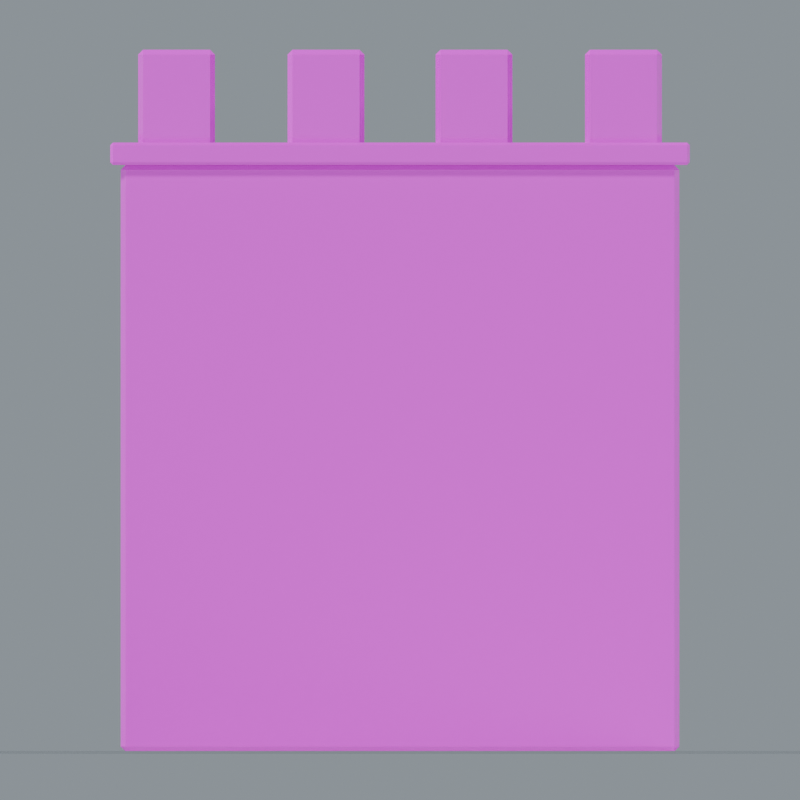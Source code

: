 # Source: Granite_Straight.blend  (saved by Blender 5.0.118; exported with 4.5.12 LTS)
import bpy
from mathutils import Matrix  # noqa: F401  (used for matrix-valued properties, if any)

bpy.ops.wm.read_factory_settings(use_empty=True)
scene = bpy.context.scene
scene.name = 'Granite_Straight'

# ---- collections
col_granite_straight = bpy.data.collections.new('Granite_Straight'); scene.collection.children.link(col_granite_straight)

# ---- images (referenced by path relative to the original .blend; pixels are not part of the script)
import os
ASSET_DIR = os.environ.get("B2B_ASSET_DIR", "")  # directory of the original .blend (textures are referenced by path, not embedded)
HERE = os.path.dirname(os.path.abspath(__file__))  # packed textures are extracted next to this script under _unpacked/

def load_image(name, relpath, width, height, colorspace="sRGB"):
    """Load a texture the original file referenced (path relative to the .blend, or extracted next to this script)."""
    p = next((c for c in (os.path.join(HERE, relpath), os.path.join(ASSET_DIR, relpath)) if relpath and os.path.exists(c)), "")
    if p:
        img = bpy.data.images.load(p, check_existing=True)
        img.name = name
    else:  # same state as the original file: an image datablock whose file is absent (Cycles renders it pink)
        img = bpy.data.images.new(name, width, height)
        img.source = "FILE"
        img.filepath = "//" + (relpath or name)
    img.colorspace_settings.name = colorspace
    return img
img_fieldstone_basecolor_png = load_image('Fieldstone_BaseColor.png', 'Fieldstone_BaseColor.png', 1024, 1024, 'sRGB')
img_fieldstone_roughness_png = load_image('Fieldstone_Roughness.png', 'Fieldstone_Roughness.png', 1024, 1024, 'Non-Color')
img_fieldstone_normal_png = load_image('Fieldstone_Normal.png', 'Fieldstone_Normal.png', 1024, 1024, 'Non-Color')
img_limestone_basecolor_png = load_image('Limestone_BaseColor.png', 'Limestone_BaseColor.png', 1024, 1024, 'sRGB')
img_limestone_roughness_png = load_image('Limestone_Roughness.png', 'Limestone_Roughness.png', 1024, 1024, 'Non-Color')
img_limestone_normal_png = load_image('Limestone_Normal.png', 'Limestone_Normal.png', 1024, 1024, 'Non-Color')

# ---- materials (node trees are filled in below, after node groups)
mat_studio_floor = bpy.data.materials.new('Studio floor')
mat_studio_floor.diffuse_color = (0.2, 0.23, 0.22, 1.0)
mat_fieldstone = bpy.data.materials.new('Fieldstone')
mat_limestone = bpy.data.materials.new('Limestone')

# ---- material node trees
mat_studio_floor.use_nodes = True; mat_studio_floor.node_tree.nodes.clear()
_N = mat_studio_floor.node_tree.nodes; _L = mat_studio_floor.node_tree.links
n0 = _N.new('ShaderNodeBsdfPrincipled'); n0.name = 'プリンシプルBSDF'; n0.location = (-200, 100)
n1 = _N.new('ShaderNodeOutputMaterial'); n1.name = 'マテリアル出力'; n1.location = (200, 100)
_L.new(n0.outputs[0], n1.inputs[0])
n1.is_active_output = True
mat_fieldstone.use_nodes = True; mat_fieldstone.node_tree.nodes.clear()
_N = mat_fieldstone.node_tree.nodes; _L = mat_fieldstone.node_tree.links
n0 = _N.new('ShaderNodeBsdfPrincipled'); n0.name = 'プリンシプルBSDF'; n0.location = (0, 0)
n1 = _N.new('ShaderNodeOutputMaterial'); n1.name = 'マテリアル出力'; n1.location = (0, 0)
n2 = _N.new('ShaderNodeTexImage'); n2.name = '画像テクスチャ'; n2.location = (0, 0)
n2.image = img_fieldstone_basecolor_png
n3 = _N.new('ShaderNodeTexImage'); n3.name = '画像テクスチャ.001'; n3.location = (0, 0)
n3.image = img_fieldstone_roughness_png
n4 = _N.new('ShaderNodeTexImage'); n4.name = '画像テクスチャ.002'; n4.location = (0, 0)
n4.image = img_fieldstone_normal_png
n5 = _N.new('ShaderNodeNormalMap'); n5.name = 'ノーマルマップ'; n5.location = (0, 0)
n5.inputs[0].default_value = 0.24
_L.new(n0.outputs[0], n1.inputs[0])
_L.new(n2.outputs[0], n0.inputs[0])
_L.new(n3.outputs[0], n0.inputs[2])
_L.new(n4.outputs[0], n5.inputs[1])
_L.new(n5.outputs[0], n0.inputs[5])
n1.is_active_output = True
mat_limestone.use_nodes = True; mat_limestone.node_tree.nodes.clear()
_N = mat_limestone.node_tree.nodes; _L = mat_limestone.node_tree.links
n0 = _N.new('ShaderNodeBsdfPrincipled'); n0.name = 'プリンシプルBSDF'; n0.location = (0, 0)
n1 = _N.new('ShaderNodeOutputMaterial'); n1.name = 'マテリアル出力'; n1.location = (0, 0)
n2 = _N.new('ShaderNodeTexImage'); n2.name = '画像テクスチャ'; n2.location = (0, 0)
n2.image = img_limestone_basecolor_png
n3 = _N.new('ShaderNodeTexImage'); n3.name = '画像テクスチャ.001'; n3.location = (0, 0)
n3.image = img_limestone_roughness_png
n4 = _N.new('ShaderNodeTexImage'); n4.name = '画像テクスチャ.002'; n4.location = (0, 0)
n4.image = img_limestone_normal_png
n5 = _N.new('ShaderNodeNormalMap'); n5.name = 'ノーマルマップ'; n5.location = (0, 0)
n5.inputs[0].default_value = 0.24
_L.new(n0.outputs[0], n1.inputs[0])
_L.new(n2.outputs[0], n0.inputs[0])
_L.new(n3.outputs[0], n0.inputs[2])
_L.new(n4.outputs[0], n5.inputs[1])
_L.new(n5.outputs[0], n0.inputs[5])
n1.is_active_output = True

# ---- world
world_studio_world_029 = bpy.data.worlds.new('Studio world.029'); scene.world = world_studio_world_029
world_studio_world_029.use_nodes = True; world_studio_world_029.node_tree.nodes.clear()
_N = world_studio_world_029.node_tree.nodes; _L = world_studio_world_029.node_tree.links
n0 = _N.new('ShaderNodeBackground'); n0.name = '背景'; n0.location = (-200, 100)
n0.inputs[0].default_value = (0.49, 0.56, 0.62, 1.0)
n0.inputs[1].default_value = 0.55
n1 = _N.new('ShaderNodeOutputWorld'); n1.name = 'ワールド出力'; n1.location = (200, 100)
_L.new(n0.outputs[0], n1.inputs[0])
n1.is_active_output = True

# ---- cameras
cam_camera_front_029 = bpy.data.cameras.new('Camera_front.029')
cam_camera_front_029.type = 'ORTHO'
cam_camera_front_029.ortho_scale = 5.729

# ---- lights
light_key_029 = bpy.data.lights.new('Key.029', 'SUN')
light_key_029.angle = 0.15
light_key_029.energy = 3.0
light_rim_029 = bpy.data.lights.new('Rim.029', 'SUN')
light_rim_029.angle = 0.15
light_rim_029.energy = 1.3

# ---- meshes
me_studio_floor_029 = bpy.data.meshes.new('Studio floor.029')
me_studio_floor_029.from_pydata([(-80.25, -80.25, -0.001), (80.25, -80.25, -0.001), (80.25, 80.25, -0.001), (-80.25, 80.25, -0.001)], [], [(0, 1, 2, 3)])
me_studio_floor_029.materials.append(mat_studio_floor)
me_studio_floor_029.update()
me_wall_section = bpy.data.meshes.new('Wall section')
me_wall_section.from_pydata([(-1.965, -0.325, 0.035), (-2.0, -0.29, 0.035), (-1.965, -0.29, 0.0), (1.965, -0.325, 0.035), (1.965, -0.29, 0.0), (2.0, -0.29, 0.035), (1.965, 0.325, 0.035), (2.0, 0.29, 0.035), (1.965, 0.29, 0.0), (-2.0, 0.29, 0.035), (-1.965, 0.325, 0.035), (-1.965, 0.29, 0.0), (-2.0, -0.29, 4.165), (-1.965, -0.325, 4.165), (-1.965, -0.29, 4.2), (2.0, -0.29, 4.165), (1.965, -0.29, 4.2), (1.965, -0.325, 4.165), (1.965, 0.325, 4.165), (1.965, 0.29, 4.2), (2.0, 0.29, 4.165), (-2.0, 0.29, 4.165), (-1.965, 0.29, 4.2), (-1.965, 0.325, 4.165)], [], [(0, 1, 2), (3, 4, 5), (6, 7, 8), (9, 10, 11), (12, 13, 14), (15, 16, 17), (18, 19, 20), (21, 22, 23), (2, 4, 3, 0), (1, 9, 11, 2), (8, 11, 10, 6), (4, 8, 7, 5), (0, 13, 12, 1), (5, 15, 17, 3), (13, 17, 16, 14), (6, 18, 20, 7), (15, 20, 19, 16), (9, 21, 23, 10), (18, 23, 22, 19), (14, 22, 21, 12), (0, 3, 17, 13), (2, 11, 8, 4), (9, 1, 12, 21), (5, 7, 20, 15), (6, 10, 23, 18), (14, 16, 19, 22)])
_uv = me_wall_section.uv_layers.new(name='UVMap')
_uv.uv.foreach_set('vector', [-0.1625, 0.0175, -0.145, 0.0175, -0.145, 0.0, -0.1625, 0.0175, -0.145, 0.0, -0.145, 0.0175, 0.1625, 0.0175, 0.145, 0.0175, 0.145, 0.0, 0.145, 0.0175, 0.1625, 0.0175, 0.145, 0.0, -1.0, -0.145, -0.9825, -0.1625, -0.9825, -0.145, 1.0, -0.145, 0.9825, -0.145, 0.9825, -0.1625, 0.9825, 0.1625, 0.9825, 0.145, 1.0, 0.145, -1.0, 0.145, -0.9825, 0.145, -0.9825, 0.1625, -0.9825, 0.0, 0.9825, 0.0, 0.9825, 0.0175, -0.9825, 0.0175, -0.145, 0.0175, 0.145, 0.0175, 0.145, 0.0, -0.145, 0.0, 0.9825, 0.0, -0.9825, 0.0, -0.9825, 0.0175, 0.9825, 0.0175, -0.145, 0.0, 0.145, 0.0, 0.145, 0.0175, -0.145, 0.0175, -0.1625, 0.0175, -0.1625, 2.082, -0.145, 2.082, -0.145, 0.0175, -0.145, 0.0175, -0.145, 2.082, -0.1625, 2.082, -0.1625, 0.0175, -0.9825, -0.1625, 0.9825, -0.1625, 0.9825, -0.145, -0.9825, -0.145, 0.1625, 0.0175, 0.1625, 2.082, 0.145, 2.082, 0.145, 0.0175, 1.0, -0.145, 1.0, 0.145, 0.9825, 0.145, 0.9825, -0.145, 0.145, 0.0175, 0.145, 2.082, 0.1625, 2.082, 0.1625, 0.0175, 0.9825, 0.1625, -0.9825, 0.1625, -0.9825, 0.145, 0.9825, 0.145, -0.9825, -0.145, -0.9825, 0.145, -1.0, 0.145, -1.0, -0.145, -0.9825, 0.0175, 0.9825, 0.0175, 0.9825, 2.082, -0.9825, 2.082, -0.9825, -0.145, -0.9825, 0.145, 0.9825, 0.145, 0.9825, -0.145, 0.145, 0.0175, -0.145, 0.0175, -0.145, 2.082, 0.145, 2.082, -0.145, 0.0175, 0.145, 0.0175, 0.145, 2.082, -0.145, 2.082, 0.9825, 0.0175, -0.9825, 0.0175, -0.9825, 2.082, 0.9825, 2.082, -0.9825, -0.145, 0.9825, -0.145, 0.9825, 0.145, -0.9825, 0.145])
me_wall_section.materials.append(mat_fieldstone)
me_wall_section.update()
me_wall_coping = bpy.data.meshes.new('Wall coping')
me_wall_coping.from_pydata([(-2.056, -0.425, 4.219), (-2.075, -0.4058, 4.219), (-2.056, -0.4058, 4.2), (2.056, -0.425, 4.219), (2.056, -0.4058, 4.2), (2.075, -0.4058, 4.219), (2.056, 0.425, 4.219), (2.075, 0.4058, 4.219), (2.056, 0.4058, 4.2), (-2.075, 0.4058, 4.219), (-2.056, 0.425, 4.219), (-2.056, 0.4058, 4.2), (-2.075, -0.4058, 4.341), (-2.056, -0.425, 4.341), (-2.056, -0.4058, 4.36), (2.075, -0.4058, 4.341), (2.056, -0.4058, 4.36), (2.056, -0.425, 4.341), (2.056, 0.425, 4.341), (2.056, 0.4058, 4.36), (2.075, 0.4058, 4.341), (-2.075, 0.4058, 4.341), (-2.056, 0.4058, 4.36), (-2.056, 0.425, 4.341)], [], [(0, 1, 2), (3, 4, 5), (6, 7, 8), (9, 10, 11), (12, 13, 14), (15, 16, 17), (18, 19, 20), (21, 22, 23), (2, 4, 3, 0), (1, 9, 11, 2), (8, 11, 10, 6), (4, 8, 7, 5), (0, 13, 12, 1), (5, 15, 17, 3), (13, 17, 16, 14), (6, 18, 20, 7), (15, 20, 19, 16), (9, 21, 23, 10), (18, 23, 22, 19), (14, 22, 21, 12), (0, 3, 17, 13), (2, 11, 8, 4), (9, 1, 12, 21), (5, 7, 20, 15), (6, 10, 23, 18), (14, 16, 19, 22)])
_uv = me_wall_coping.uv_layers.new(name='UVMap')
_uv.uv.foreach_set('vector', [-1.028, -0.2125, -1.038, -0.2029, -1.028, -0.2029, 1.028, -0.2125, 1.028, -0.2029, 1.038, -0.2029, 1.028, 0.2125, 1.038, 0.2029, 1.028, 0.2029, -1.038, 0.2029, -1.028, 0.2125, -1.028, 0.2029, -1.038, -0.2029, -1.028, -0.2125, -1.028, -0.2029, 1.038, -0.2029, 1.028, -0.2029, 1.028, -0.2125, 1.028, 0.2125, 1.028, 0.2029, 1.038, 0.2029, -1.038, 0.2029, -1.028, 0.2029, -1.028, 0.2125, -1.028, -0.2029, 1.028, -0.2029, 1.028, -0.2125, -1.028, -0.2125, -1.038, -0.2029, -1.038, 0.2029, -1.028, 0.2029, -1.028, -0.2029, 1.028, 0.2029, -1.028, 0.2029, -1.028, 0.2125, 1.028, 0.2125, 1.028, -0.2029, 1.028, 0.2029, 1.038, 0.2029, 1.038, -0.2029, -1.028, 2.11, -1.028, 2.17, -1.038, 2.17, -1.038, 2.11, 1.038, 2.11, 1.038, 2.17, 1.028, 2.17, 1.028, 2.11, -1.028, -0.2125, 1.028, -0.2125, 1.028, -0.2029, -1.028, -0.2029, 1.028, 2.11, 1.028, 2.17, 1.038, 2.17, 1.038, 2.11, 1.038, -0.2029, 1.038, 0.2029, 1.028, 0.2029, 1.028, -0.2029, -1.038, 2.11, -1.038, 2.17, -1.028, 2.17, -1.028, 2.11, 1.028, 0.2125, -1.028, 0.2125, -1.028, 0.2029, 1.028, 0.2029, -1.028, -0.2029, -1.028, 0.2029, -1.038, 0.2029, -1.038, -0.2029, -1.028, 2.11, 1.028, 2.11, 1.028, 2.17, -1.028, 2.17, -1.028, -0.2029, -1.028, 0.2029, 1.028, 0.2029, 1.028, -0.2029, 0.2029, 2.11, -0.2029, 2.11, -0.2029, 2.17, 0.2029, 2.17, -0.2029, 2.11, 0.2029, 2.11, 0.2029, 2.17, -0.2029, 2.17, 1.028, 2.11, -1.028, 2.11, -1.028, 2.17, 1.028, 2.17, -1.028, -0.2029, 1.028, -0.2029, 1.028, 0.2029, -1.028, 0.2029])
me_wall_coping.materials.append(mat_limestone)
me_wall_coping.update()
me_merlon_004 = bpy.data.meshes.new('Merlon.004')
me_merlon_004.from_pydata([(-1.84, -0.35, 4.31), (-1.875, -0.315, 4.31), (-1.84, -0.315, 4.275), (-1.36, -0.35, 4.31), (-1.36, -0.315, 4.275), (-1.325, -0.315, 4.31), (-1.36, 0.35, 4.31), (-1.325, 0.315, 4.31), (-1.36, 0.315, 4.275), (-1.875, 0.315, 4.31), (-1.84, 0.35, 4.31), (-1.84, 0.315, 4.275), (-1.875, -0.315, 4.99), (-1.84, -0.35, 4.99), (-1.84, -0.315, 5.025), (-1.325, -0.315, 4.99), (-1.36, -0.315, 5.025), (-1.36, -0.35, 4.99), (-1.36, 0.35, 4.99), (-1.36, 0.315, 5.025), (-1.325, 0.315, 4.99), (-1.875, 0.315, 4.99), (-1.84, 0.315, 5.025), (-1.84, 0.35, 4.99)], [], [(0, 1, 2), (3, 4, 5), (6, 7, 8), (9, 10, 11), (12, 13, 14), (15, 16, 17), (18, 19, 20), (21, 22, 23), (2, 4, 3, 0), (1, 9, 11, 2), (8, 11, 10, 6), (4, 8, 7, 5), (0, 13, 12, 1), (5, 15, 17, 3), (13, 17, 16, 14), (6, 18, 20, 7), (15, 20, 19, 16), (9, 21, 23, 10), (18, 23, 22, 19), (14, 22, 21, 12), (0, 3, 17, 13), (2, 11, 8, 4), (9, 1, 12, 21), (5, 7, 20, 15), (6, 10, 23, 18), (14, 16, 19, 22)])
_uv = me_merlon_004.uv_layers.new(name='UVMap')
_uv.uv.foreach_set('vector', [-0.92, -0.175, -0.9375, -0.1575, -0.92, -0.1575, -0.68, -0.175, -0.68, -0.1575, -0.6625, -0.1575, -0.68, 0.175, -0.6625, 0.1575, -0.68, 0.1575, -0.9375, 0.1575, -0.92, 0.175, -0.92, 0.1575, -0.9375, -0.1575, -0.92, -0.175, -0.92, -0.1575, -0.6625, -0.1575, -0.68, -0.1575, -0.68, -0.175, -0.68, 0.175, -0.68, 0.1575, -0.6625, 0.1575, -0.9375, 0.1575, -0.92, 0.1575, -0.92, 0.175, -0.92, -0.1575, -0.68, -0.1575, -0.68, -0.175, -0.92, -0.175, -0.9375, -0.1575, -0.9375, 0.1575, -0.92, 0.1575, -0.92, -0.1575, -0.68, 0.1575, -0.92, 0.1575, -0.92, 0.175, -0.68, 0.175, -0.68, -0.1575, -0.68, 0.1575, -0.6625, 0.1575, -0.6625, -0.1575, -0.175, 2.155, -0.175, 2.495, -0.1575, 2.495, -0.1575, 2.155, -0.1575, 2.155, -0.1575, 2.495, -0.175, 2.495, -0.175, 2.155, -0.92, -0.175, -0.68, -0.175, -0.68, -0.1575, -0.92, -0.1575, 0.175, 2.155, 0.175, 2.495, 0.1575, 2.495, 0.1575, 2.155, -0.6625, -0.1575, -0.6625, 0.1575, -0.68, 0.1575, -0.68, -0.1575, 0.1575, 2.155, 0.1575, 2.495, 0.175, 2.495, 0.175, 2.155, -0.68, 0.175, -0.92, 0.175, -0.92, 0.1575, -0.68, 0.1575, -0.92, -0.1575, -0.92, 0.1575, -0.9375, 0.1575, -0.9375, -0.1575, -0.92, 2.155, -0.68, 2.155, -0.68, 2.495, -0.92, 2.495, -0.92, -0.1575, -0.92, 0.1575, -0.68, 0.1575, -0.68, -0.1575, 0.1575, 2.155, -0.1575, 2.155, -0.1575, 2.495, 0.1575, 2.495, -0.1575, 2.155, 0.1575, 2.155, 0.1575, 2.495, -0.1575, 2.495, -0.68, 2.155, -0.92, 2.155, -0.92, 2.495, -0.68, 2.495, -0.92, -0.1575, -0.68, -0.1575, -0.68, 0.1575, -0.92, 0.1575])
me_merlon_004.materials.append(mat_limestone)
me_merlon_004.update()
me_merlon_005 = bpy.data.meshes.new('Merlon.005')
me_merlon_005.from_pydata([(-0.77, -0.35, 4.31), (-0.805, -0.315, 4.31), (-0.77, -0.315, 4.275), (-0.29, -0.35, 4.31), (-0.29, -0.315, 4.275), (-0.255, -0.315, 4.31), (-0.29, 0.35, 4.31), (-0.255, 0.315, 4.31), (-0.29, 0.315, 4.275), (-0.805, 0.315, 4.31), (-0.77, 0.35, 4.31), (-0.77, 0.315, 4.275), (-0.805, -0.315, 4.99), (-0.77, -0.35, 4.99), (-0.77, -0.315, 5.025), (-0.255, -0.315, 4.99), (-0.29, -0.315, 5.025), (-0.29, -0.35, 4.99), (-0.29, 0.35, 4.99), (-0.29, 0.315, 5.025), (-0.255, 0.315, 4.99), (-0.805, 0.315, 4.99), (-0.77, 0.315, 5.025), (-0.77, 0.35, 4.99)], [], [(0, 1, 2), (3, 4, 5), (6, 7, 8), (9, 10, 11), (12, 13, 14), (15, 16, 17), (18, 19, 20), (21, 22, 23), (2, 4, 3, 0), (1, 9, 11, 2), (8, 11, 10, 6), (4, 8, 7, 5), (0, 13, 12, 1), (5, 15, 17, 3), (13, 17, 16, 14), (6, 18, 20, 7), (15, 20, 19, 16), (9, 21, 23, 10), (18, 23, 22, 19), (14, 22, 21, 12), (0, 3, 17, 13), (2, 11, 8, 4), (9, 1, 12, 21), (5, 7, 20, 15), (6, 10, 23, 18), (14, 16, 19, 22)])
_uv = me_merlon_005.uv_layers.new(name='UVMap')
_uv.uv.foreach_set('vector', [-0.385, -0.175, -0.4025, -0.1575, -0.385, -0.1575, -0.145, -0.175, -0.145, -0.1575, -0.1275, -0.1575, -0.145, 0.175, -0.1275, 0.1575, -0.145, 0.1575, -0.4025, 0.1575, -0.385, 0.175, -0.385, 0.1575, -0.4025, -0.1575, -0.385, -0.175, -0.385, -0.1575, -0.1275, -0.1575, -0.145, -0.1575, -0.145, -0.175, -0.145, 0.175, -0.145, 0.1575, -0.1275, 0.1575, -0.4025, 0.1575, -0.385, 0.1575, -0.385, 0.175, -0.385, -0.1575, -0.145, -0.1575, -0.145, -0.175, -0.385, -0.175, -0.4025, -0.1575, -0.4025, 0.1575, -0.385, 0.1575, -0.385, -0.1575, -0.145, 0.1575, -0.385, 0.1575, -0.385, 0.175, -0.145, 0.175, -0.145, -0.1575, -0.145, 0.1575, -0.1275, 0.1575, -0.1275, -0.1575, -0.385, 2.155, -0.385, 2.495, -0.4025, 2.495, -0.4025, 2.155, -0.1575, 2.155, -0.1575, 2.495, -0.175, 2.495, -0.175, 2.155, -0.385, -0.175, -0.145, -0.175, -0.145, -0.1575, -0.385, -0.1575, 0.175, 2.155, 0.175, 2.495, 0.1575, 2.495, 0.1575, 2.155, -0.1275, -0.1575, -0.1275, 0.1575, -0.145, 0.1575, -0.145, -0.1575, -0.4025, 2.155, -0.4025, 2.495, -0.385, 2.495, -0.385, 2.155, -0.145, 0.175, -0.385, 0.175, -0.385, 0.1575, -0.145, 0.1575, -0.385, -0.1575, -0.385, 0.1575, -0.4025, 0.1575, -0.4025, -0.1575, -0.385, 2.155, -0.145, 2.155, -0.145, 2.495, -0.385, 2.495, -0.385, -0.1575, -0.385, 0.1575, -0.145, 0.1575, -0.145, -0.1575, 0.1575, 2.155, -0.1575, 2.155, -0.1575, 2.495, 0.1575, 2.495, -0.1575, 2.155, 0.1575, 2.155, 0.1575, 2.495, -0.1575, 2.495, -0.145, 2.155, -0.385, 2.155, -0.385, 2.495, -0.145, 2.495, -0.385, -0.1575, -0.145, -0.1575, -0.145, 0.1575, -0.385, 0.1575])
me_merlon_005.materials.append(mat_limestone)
me_merlon_005.update()
me_merlon_006 = bpy.data.meshes.new('Merlon.006')
me_merlon_006.from_pydata([(0.29, -0.35, 4.31), (0.255, -0.315, 4.31), (0.29, -0.315, 4.275), (0.77, -0.35, 4.31), (0.77, -0.315, 4.275), (0.805, -0.315, 4.31), (0.77, 0.35, 4.31), (0.805, 0.315, 4.31), (0.77, 0.315, 4.275), (0.255, 0.315, 4.31), (0.29, 0.35, 4.31), (0.29, 0.315, 4.275), (0.255, -0.315, 4.99), (0.29, -0.35, 4.99), (0.29, -0.315, 5.025), (0.805, -0.315, 4.99), (0.77, -0.315, 5.025), (0.77, -0.35, 4.99), (0.77, 0.35, 4.99), (0.77, 0.315, 5.025), (0.805, 0.315, 4.99), (0.255, 0.315, 4.99), (0.29, 0.315, 5.025), (0.29, 0.35, 4.99)], [], [(0, 1, 2), (3, 4, 5), (6, 7, 8), (9, 10, 11), (12, 13, 14), (15, 16, 17), (18, 19, 20), (21, 22, 23), (2, 4, 3, 0), (1, 9, 11, 2), (8, 11, 10, 6), (4, 8, 7, 5), (0, 13, 12, 1), (5, 15, 17, 3), (13, 17, 16, 14), (6, 18, 20, 7), (15, 20, 19, 16), (9, 21, 23, 10), (18, 23, 22, 19), (14, 22, 21, 12), (0, 3, 17, 13), (2, 11, 8, 4), (9, 1, 12, 21), (5, 7, 20, 15), (6, 10, 23, 18), (14, 16, 19, 22)])
_uv = me_merlon_006.uv_layers.new(name='UVMap')
_uv.uv.foreach_set('vector', [0.145, -0.175, 0.1275, -0.1575, 0.145, -0.1575, 0.385, -0.175, 0.385, -0.1575, 0.4025, -0.1575, 0.385, 0.175, 0.4025, 0.1575, 0.385, 0.1575, 0.1275, 0.1575, 0.145, 0.175, 0.145, 0.1575, 0.1275, -0.1575, 0.145, -0.175, 0.145, -0.1575, 0.4025, -0.1575, 0.385, -0.1575, 0.385, -0.175, 0.385, 0.175, 0.385, 0.1575, 0.4025, 0.1575, 0.1275, 0.1575, 0.145, 0.1575, 0.145, 0.175, 0.145, -0.1575, 0.385, -0.1575, 0.385, -0.175, 0.145, -0.175, 0.1275, -0.1575, 0.1275, 0.1575, 0.145, 0.1575, 0.145, -0.1575, 0.385, 0.1575, 0.145, 0.1575, 0.145, 0.175, 0.385, 0.175, 0.385, -0.1575, 0.385, 0.1575, 0.4025, 0.1575, 0.4025, -0.1575, -0.175, 2.155, -0.175, 2.495, -0.1575, 2.495, -0.1575, 2.155, 0.4025, 2.155, 0.4025, 2.495, 0.385, 2.495, 0.385, 2.155, 0.145, -0.175, 0.385, -0.175, 0.385, -0.1575, 0.145, -0.1575, 0.385, 2.155, 0.385, 2.495, 0.4025, 2.495, 0.4025, 2.155, 0.4025, -0.1575, 0.4025, 0.1575, 0.385, 0.1575, 0.385, -0.1575, 0.1575, 2.155, 0.1575, 2.495, 0.175, 2.495, 0.175, 2.155, 0.385, 0.175, 0.145, 0.175, 0.145, 0.1575, 0.385, 0.1575, 0.145, -0.1575, 0.145, 0.1575, 0.1275, 0.1575, 0.1275, -0.1575, 0.145, 2.155, 0.385, 2.155, 0.385, 2.495, 0.145, 2.495, 0.145, -0.1575, 0.145, 0.1575, 0.385, 0.1575, 0.385, -0.1575, 0.1575, 2.155, -0.1575, 2.155, -0.1575, 2.495, 0.1575, 2.495, -0.1575, 2.155, 0.1575, 2.155, 0.1575, 2.495, -0.1575, 2.495, 0.385, 2.155, 0.145, 2.155, 0.145, 2.495, 0.385, 2.495, 0.145, -0.1575, 0.385, -0.1575, 0.385, 0.1575, 0.145, 0.1575])
me_merlon_006.materials.append(mat_limestone)
me_merlon_006.update()
me_merlon_007 = bpy.data.meshes.new('Merlon.007')
me_merlon_007.from_pydata([(1.36, -0.35, 4.31), (1.325, -0.315, 4.31), (1.36, -0.315, 4.275), (1.84, -0.35, 4.31), (1.84, -0.315, 4.275), (1.875, -0.315, 4.31), (1.84, 0.35, 4.31), (1.875, 0.315, 4.31), (1.84, 0.315, 4.275), (1.325, 0.315, 4.31), (1.36, 0.35, 4.31), (1.36, 0.315, 4.275), (1.325, -0.315, 4.99), (1.36, -0.35, 4.99), (1.36, -0.315, 5.025), (1.875, -0.315, 4.99), (1.84, -0.315, 5.025), (1.84, -0.35, 4.99), (1.84, 0.35, 4.99), (1.84, 0.315, 5.025), (1.875, 0.315, 4.99), (1.325, 0.315, 4.99), (1.36, 0.315, 5.025), (1.36, 0.35, 4.99)], [], [(0, 1, 2), (3, 4, 5), (6, 7, 8), (9, 10, 11), (12, 13, 14), (15, 16, 17), (18, 19, 20), (21, 22, 23), (2, 4, 3, 0), (1, 9, 11, 2), (8, 11, 10, 6), (4, 8, 7, 5), (0, 13, 12, 1), (5, 15, 17, 3), (13, 17, 16, 14), (6, 18, 20, 7), (15, 20, 19, 16), (9, 21, 23, 10), (18, 23, 22, 19), (14, 22, 21, 12), (0, 3, 17, 13), (2, 11, 8, 4), (9, 1, 12, 21), (5, 7, 20, 15), (6, 10, 23, 18), (14, 16, 19, 22)])
_uv = me_merlon_007.uv_layers.new(name='UVMap')
_uv.uv.foreach_set('vector', [0.68, -0.175, 0.6625, -0.1575, 0.68, -0.1575, 0.92, -0.175, 0.92, -0.1575, 0.9375, -0.1575, 0.92, 0.175, 0.9375, 0.1575, 0.92, 0.1575, 0.6625, 0.1575, 0.68, 0.175, 0.68, 0.1575, 0.6625, -0.1575, 0.68, -0.175, 0.68, -0.1575, 0.9375, -0.1575, 0.92, -0.1575, 0.92, -0.175, 0.92, 0.175, 0.92, 0.1575, 0.9375, 0.1575, 0.6625, 0.1575, 0.68, 0.1575, 0.68, 0.175, 0.68, -0.1575, 0.92, -0.1575, 0.92, -0.175, 0.68, -0.175, 0.6625, -0.1575, 0.6625, 0.1575, 0.68, 0.1575, 0.68, -0.1575, 0.92, 0.1575, 0.68, 0.1575, 0.68, 0.175, 0.92, 0.175, 0.92, -0.1575, 0.92, 0.1575, 0.9375, 0.1575, 0.9375, -0.1575, -0.175, 2.155, -0.175, 2.495, -0.1575, 2.495, -0.1575, 2.155, -0.1575, 2.155, -0.1575, 2.495, -0.175, 2.495, -0.175, 2.155, 0.68, -0.175, 0.92, -0.175, 0.92, -0.1575, 0.68, -0.1575, 0.175, 2.155, 0.175, 2.495, 0.1575, 2.495, 0.1575, 2.155, 0.9375, -0.1575, 0.9375, 0.1575, 0.92, 0.1575, 0.92, -0.1575, 0.1575, 2.155, 0.1575, 2.495, 0.175, 2.495, 0.175, 2.155, 0.92, 0.175, 0.68, 0.175, 0.68, 0.1575, 0.92, 0.1575, 0.68, -0.1575, 0.68, 0.1575, 0.6625, 0.1575, 0.6625, -0.1575, 0.68, 2.155, 0.92, 2.155, 0.92, 2.495, 0.68, 2.495, 0.68, -0.1575, 0.68, 0.1575, 0.92, 0.1575, 0.92, -0.1575, 0.1575, 2.155, -0.1575, 2.155, -0.1575, 2.495, 0.1575, 2.495, -0.1575, 2.155, 0.1575, 2.155, 0.1575, 2.495, -0.1575, 2.495, 0.92, 2.155, 0.68, 2.155, 0.68, 2.495, 0.92, 2.495, 0.68, -0.1575, 0.92, -0.1575, 0.92, 0.1575, 0.68, 0.1575])
me_merlon_007.materials.append(mat_limestone)
me_merlon_007.update()

# ---- objects
ob_camera_front_029 = bpy.data.objects.new('Camera_front.029', cam_camera_front_029)
ob_preview_floor_029 = bpy.data.objects.new('_Preview floor.029', me_studio_floor_029)
ob_preview_key_029 = bpy.data.objects.new('_Preview Key.029', light_key_029)
ob_preview_rim_029 = bpy.data.objects.new('_Preview Rim.029', light_rim_029)
ob_wall_section = bpy.data.objects.new('Wall section', me_wall_section)
ob_wall_coping = bpy.data.objects.new('Wall coping', me_wall_coping)
ob_merlon_004 = bpy.data.objects.new('Merlon.004', me_merlon_004)
ob_merlon_005 = bpy.data.objects.new('Merlon.005', me_merlon_005)
ob_merlon_006 = bpy.data.objects.new('Merlon.006', me_merlon_006)
ob_merlon_007 = bpy.data.objects.new('Merlon.007', me_merlon_007)

# ---- transforms, parenting, visibility, modifiers, constraints
ob_camera_front_029.location = (0.0, -22.56, 2.512)
ob_camera_front_029.rotation_euler = (1.571, -0.0, 0.0)
ob_preview_floor_029.location = (0.0, 0.0, 0.0)
ob_preview_key_029.location = (0.0, 0.0, 0.0)
ob_preview_key_029.rotation_euler = (0.862, 4.307e-08, -0.5404)
ob_preview_rim_029.location = (0.0, 0.0, 0.0)
ob_preview_rim_029.rotation_euler = (0.9497, 1.312e-07, 2.034)
ob_wall_section.location = (0.0, 0.0, 0.0)
ob_wall_coping.location = (0.0, 0.0, 0.0)
ob_merlon_004.location = (0.0, 0.0, 0.0)
ob_merlon_005.location = (0.0, 0.0, 0.0)
ob_merlon_006.location = (0.0, 0.0, 0.0)
ob_merlon_007.location = (0.0, 0.0, 0.0)

# ---- collection membership
scene.collection.objects.link(ob_camera_front_029)
scene.collection.objects.link(ob_preview_floor_029)
scene.collection.objects.link(ob_preview_key_029)
scene.collection.objects.link(ob_preview_rim_029)
col_granite_straight.objects.link(ob_wall_section)
col_granite_straight.objects.link(ob_wall_coping)
col_granite_straight.objects.link(ob_merlon_004)
col_granite_straight.objects.link(ob_merlon_005)
col_granite_straight.objects.link(ob_merlon_006)
col_granite_straight.objects.link(ob_merlon_007)

# ---- scene / render settings (as saved in the file)
scene.camera = ob_camera_front_029
scene.frame_start = 1; scene.frame_end = 250; scene.frame_set(1)
scene.render.engine = 'CYCLES'
scene.render.image_settings.exr_codec = 'NONE'
scene.render.resolution_x = 1000
scene.render.resolution_y = 1000
scene.render.use_bake_clear = False
scene.render.bake_margin = 0
scene.render.bake_bias = 0.0
scene.render.bake_samples = 0
scene.render.simplify_subdivision_render = 0
scene.render.simplify_child_particles_render = 0.0
scene.cycles.samples = 24
scene.cycles.transparent_max_bounces = 16
scene.eevee.use_volume_custom_range = False
scene.eevee.gtao_distance = 0.0
scene.eevee.use_fast_gi = False
scene.view_settings.white_balance_temperature = 0.0
scene.view_settings.white_balance_tint = 0.0
scene.view_settings.white_balance_whitepoint = (2.97, 0.5193, -0.0414)
bpy.context.view_layer.update()

